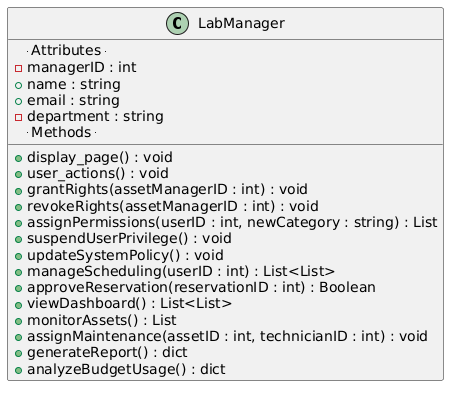

The diagram above was rendered by PlantUML. Its source (embedded in the PNG):
@startuml
class LabManager {

    -- Attributes --
    - managerID : int
    + name : string
    + email : string
    - department : string
    -- Methods --
    + display_page() : void
    + user_actions() : void
    + grantRights(assetManagerID : int) : void
    + revokeRights(assetManagerID : int) : void
    + assignPermissions(userID : int, newCategory : string) : List
    + suspendUserPrivilege() : void
    + updateSystemPolicy() : void
    + manageScheduling(userID : int) : List<List>
    + approveReservation(reservationID : int) : Boolean
    + viewDashboard() : List<List>
    + monitorAssets() : List
    + assignMaintenance(assetID : int, technicianID : int) : void
    + generateReport() : dict
    + analyzeBudgetUsage() : dict
}
@enduml